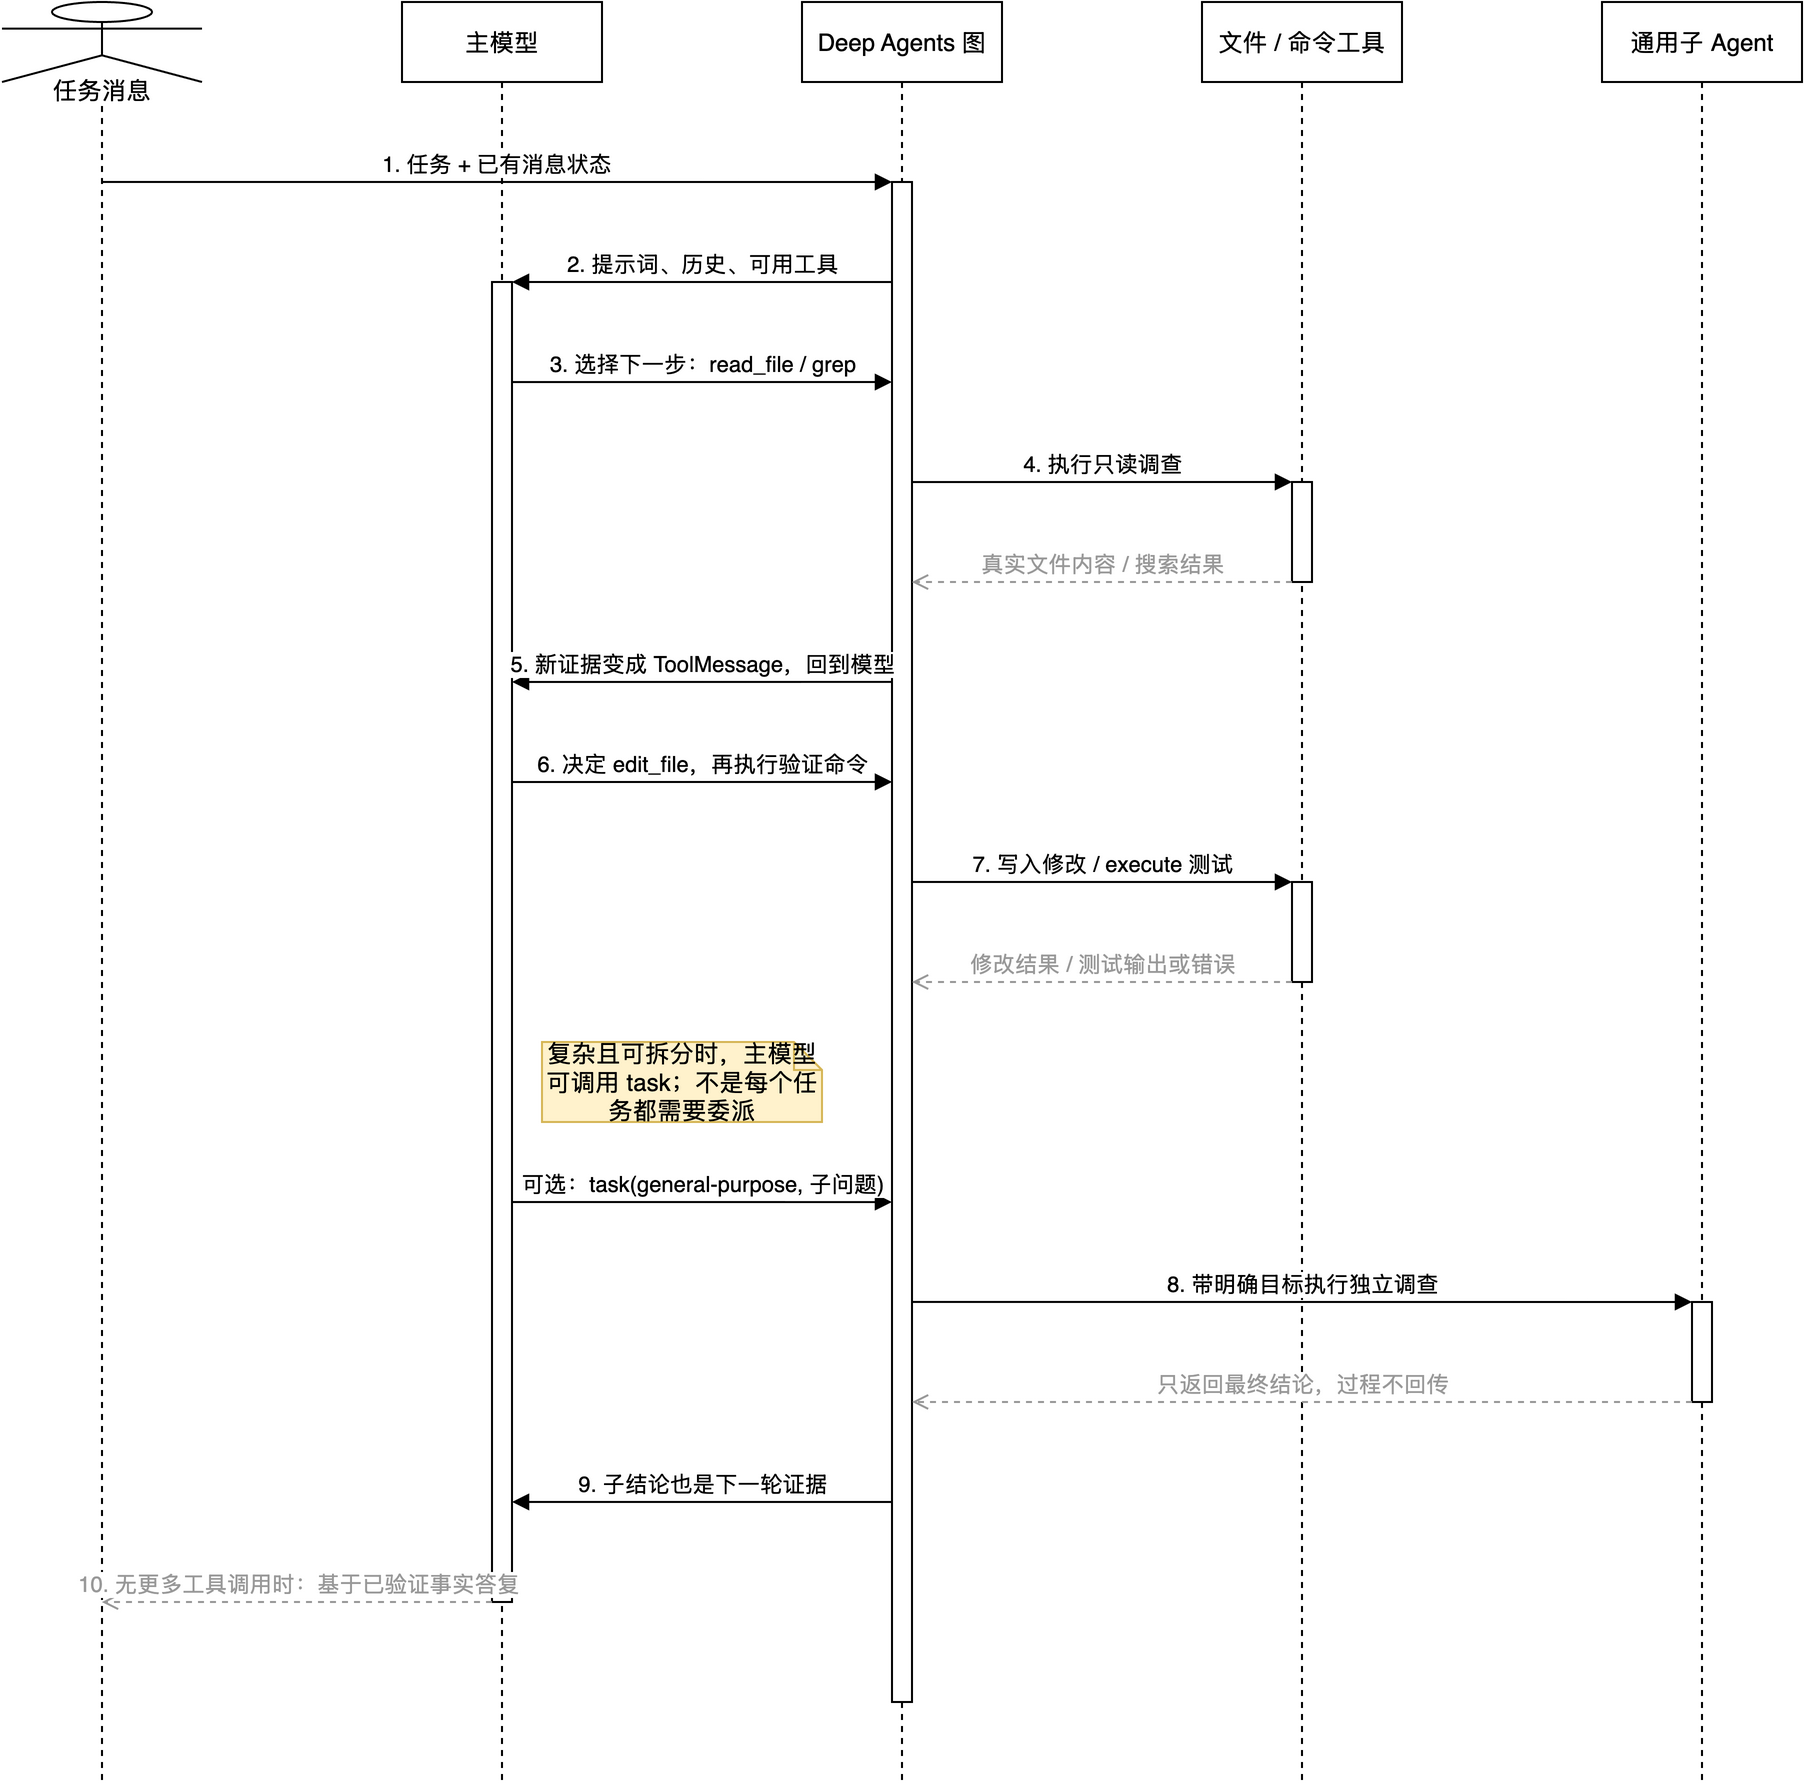

The diagram above was exported from draw.io. Its source (the exported page's mxGraphModel, read from the mxfile embedded in the PNG):
<mxGraphModel dx="800" dy="600" grid="1" gridSize="10" guides="1" tooltips="1" connect="1" arrows="1" fold="1" page="1" pageScale="1" pageWidth="850" pageHeight="1100" math="0" shadow="0">
  <root>
    <mxCell id="0" />
    <mxCell id="1" parent="0" />
    <mxCell id="task" value="任务消息" style="shape=umlLifeline;perimeter=lifelinePerimeter;whiteSpace=wrap;html=1;container=1;dropTarget=0;collapsible=0;recursiveResize=0;outlineConnect=0;portConstraint=eastwest;size=40;participant=umlActor;verticalAlign=bottom;spacingBottom=-14;labelBackgroundColor=#ffffff;" vertex="1" parent="1">
      <mxGeometry x="40" y="40" width="100" height="890" as="geometry" />
    </mxCell>
    <mxCell id="model" value="主模型" style="shape=umlLifeline;perimeter=lifelinePerimeter;whiteSpace=wrap;html=1;container=1;dropTarget=0;collapsible=0;recursiveResize=0;outlineConnect=0;portConstraint=eastwest;size=40;" vertex="1" parent="1">
      <mxGeometry x="240" y="40" width="100" height="890" as="geometry" />
    </mxCell>
    <mxCell id="graph" value="Deep Agents 图" style="shape=umlLifeline;perimeter=lifelinePerimeter;whiteSpace=wrap;html=1;container=1;dropTarget=0;collapsible=0;recursiveResize=0;outlineConnect=0;portConstraint=eastwest;size=40;" vertex="1" parent="1">
      <mxGeometry x="440" y="40" width="100" height="890" as="geometry" />
    </mxCell>
    <mxCell id="tools" value="文件 / 命令工具" style="shape=umlLifeline;perimeter=lifelinePerimeter;whiteSpace=wrap;html=1;container=1;dropTarget=0;collapsible=0;recursiveResize=0;outlineConnect=0;portConstraint=eastwest;size=40;" vertex="1" parent="1">
      <mxGeometry x="640" y="40" width="100" height="890" as="geometry" />
    </mxCell>
    <mxCell id="subagent" value="通用子 Agent" style="shape=umlLifeline;perimeter=lifelinePerimeter;whiteSpace=wrap;html=1;container=1;dropTarget=0;collapsible=0;recursiveResize=0;outlineConnect=0;portConstraint=eastwest;size=40;" vertex="1" parent="1">
      <mxGeometry x="840" y="40" width="100" height="890" as="geometry" />
    </mxCell>
    <mxCell id="act0" value="" style="html=1;points=[];perimeter=orthogonalPerimeter;outlineConnect=0;fillColor=#ffffff;" vertex="1" parent="tools">
      <mxGeometry x="45" y="240" width="10" height="50" as="geometry" />
    </mxCell>
    <mxCell id="act1" value="" style="html=1;points=[];perimeter=orthogonalPerimeter;outlineConnect=0;fillColor=#ffffff;" vertex="1" parent="tools">
      <mxGeometry x="45" y="440" width="10" height="50" as="geometry" />
    </mxCell>
    <mxCell id="act2" value="" style="html=1;points=[];perimeter=orthogonalPerimeter;outlineConnect=0;fillColor=#ffffff;" vertex="1" parent="subagent">
      <mxGeometry x="45" y="650" width="10" height="50" as="geometry" />
    </mxCell>
    <mxCell id="act3" value="" style="html=1;points=[];perimeter=orthogonalPerimeter;outlineConnect=0;fillColor=#ffffff;" vertex="1" parent="model">
      <mxGeometry x="45" y="140" width="10" height="660" as="geometry" />
    </mxCell>
    <mxCell id="act4" value="" style="html=1;points=[];perimeter=orthogonalPerimeter;outlineConnect=0;fillColor=#ffffff;" vertex="1" parent="graph">
      <mxGeometry x="45" y="90" width="10" height="760" as="geometry" />
    </mxCell>
    <mxCell id="m0" value="1. 任务 + 已有消息状态" style="html=1;verticalAlign=bottom;endArrow=block;curved=0;rounded=0;exitX=0.5;exitY=0.1011;entryX=0;entryY=0.0;" edge="1" parent="1" source="task" target="act4">
      <mxGeometry relative="1" as="geometry" />
    </mxCell>
    <mxCell id="m1" value="2. 提示词、历史、可用工具" style="html=1;verticalAlign=bottom;endArrow=block;curved=0;rounded=0;exitX=0;exitY=0.0658;entryX=1;entryY=0.0;" edge="1" parent="1" source="act4" target="act3">
      <mxGeometry relative="1" as="geometry" />
    </mxCell>
    <mxCell id="m2" value="3. 选择下一步：read_file / grep" style="html=1;verticalAlign=bottom;endArrow=block;curved=0;rounded=0;exitX=1;exitY=0.0758;entryX=0;entryY=0.1316;" edge="1" parent="1" source="act3" target="act4">
      <mxGeometry relative="1" as="geometry" />
    </mxCell>
    <mxCell id="m3" value="4. 执行只读调查" style="html=1;verticalAlign=bottom;endArrow=block;curved=0;rounded=0;exitX=1;exitY=0.1974;entryX=0;entryY=0.0;" edge="1" parent="1" source="act4" target="act0">
      <mxGeometry relative="1" as="geometry" />
    </mxCell>
    <mxCell id="m4" value="真实文件内容 / 搜索结果" style="html=1;verticalAlign=bottom;endArrow=open;dashed=1;curved=0;rounded=0;strokeColor=#999999;fontColor=#999999;exitX=0;exitY=1.0;entryX=1;entryY=0.2632;" edge="1" parent="1" source="act0" target="act4">
      <mxGeometry relative="1" as="geometry" />
    </mxCell>
    <mxCell id="m5" value="5. 新证据变成 ToolMessage，回到模型" style="html=1;verticalAlign=bottom;endArrow=block;curved=0;rounded=0;exitX=0;exitY=0.3289;entryX=1;entryY=0.303;" edge="1" parent="1" source="act4" target="act3">
      <mxGeometry relative="1" as="geometry" />
    </mxCell>
    <mxCell id="m6" value="6. 决定 edit_file，再执行验证命令" style="html=1;verticalAlign=bottom;endArrow=block;curved=0;rounded=0;exitX=1;exitY=0.3788;entryX=0;entryY=0.3947;" edge="1" parent="1" source="act3" target="act4">
      <mxGeometry relative="1" as="geometry" />
    </mxCell>
    <mxCell id="m7" value="7. 写入修改 / execute 测试" style="html=1;verticalAlign=bottom;endArrow=block;curved=0;rounded=0;exitX=1;exitY=0.4605;entryX=0;entryY=0.0;" edge="1" parent="1" source="act4" target="act1">
      <mxGeometry relative="1" as="geometry" />
    </mxCell>
    <mxCell id="m8" value="修改结果 / 测试输出或错误" style="html=1;verticalAlign=bottom;endArrow=open;dashed=1;curved=0;rounded=0;strokeColor=#999999;fontColor=#999999;exitX=0;exitY=1.0;entryX=1;entryY=0.5263;" edge="1" parent="1" source="act1" target="act4">
      <mxGeometry relative="1" as="geometry" />
    </mxCell>
    <mxCell id="note9" value="复杂且可拆分时，主模型可调用 task；不是每个任务都需要委派" style="shape=note;whiteSpace=wrap;html=1;size=14;fillColor=#fff2cc;strokeColor=#d6b656;" vertex="1" parent="1">
      <mxGeometry x="310" y="560" width="140" height="40" as="geometry" />
    </mxCell>
    <mxCell id="m10" value="可选：task(general-purpose, 子问题)" style="html=1;verticalAlign=bottom;endArrow=block;curved=0;rounded=0;exitX=1;exitY=0.697;entryX=0;entryY=0.6711;" edge="1" parent="1" source="act3" target="act4">
      <mxGeometry relative="1" as="geometry" />
    </mxCell>
    <mxCell id="m11" value="8. 带明确目标执行独立调查" style="html=1;verticalAlign=bottom;endArrow=block;curved=0;rounded=0;exitX=1;exitY=0.7368;entryX=0;entryY=0.0;" edge="1" parent="1" source="act4" target="act2">
      <mxGeometry relative="1" as="geometry" />
    </mxCell>
    <mxCell id="m12" value="只返回最终结论，过程不回传" style="html=1;verticalAlign=bottom;endArrow=open;dashed=1;curved=0;rounded=0;strokeColor=#999999;fontColor=#999999;exitX=0;exitY=1.0;entryX=1;entryY=0.8026;" edge="1" parent="1" source="act2" target="act4">
      <mxGeometry relative="1" as="geometry" />
    </mxCell>
    <mxCell id="m13" value="9. 子结论也是下一轮证据" style="html=1;verticalAlign=bottom;endArrow=block;curved=0;rounded=0;exitX=0;exitY=0.8684;entryX=1;entryY=0.9242;" edge="1" parent="1" source="act4" target="act3">
      <mxGeometry relative="1" as="geometry" />
    </mxCell>
    <mxCell id="m14" value="10. 无更多工具调用时：基于已验证事实答复" style="html=1;verticalAlign=bottom;endArrow=open;dashed=1;curved=0;rounded=0;strokeColor=#999999;fontColor=#999999;exitX=0;exitY=1.0;entryX=0.5;entryY=0.8989;" edge="1" parent="1" source="act3" target="task">
      <mxGeometry relative="1" as="geometry" />
    </mxCell>
  </root>
</mxGraphModel>